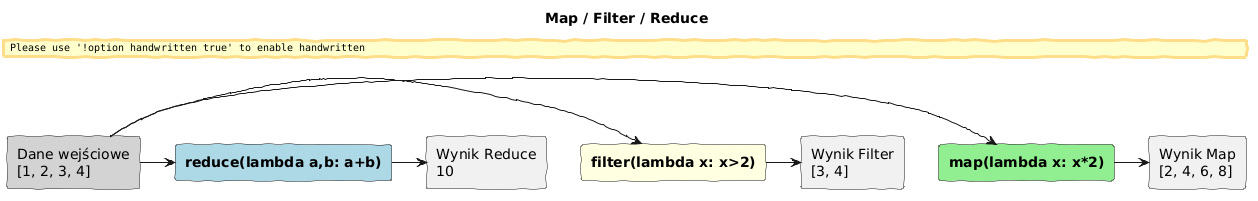

The diagram above was rendered by PlantUML. Its source (embedded in the PNG):
@startuml
skinparam handwritten true
skinparam backgroundColor white

title Map / Filter / Reduce

rectangle "Dane wejściowe\n[1, 2, 3, 4]" as Input #LightGray

rectangle "**map(lambda x: x*2)**" as Map #LightGreen
rectangle "**filter(lambda x: x>2)**" as Filter #LightYellow
rectangle "**reduce(lambda a,b: a+b)**" as Reduce #LightBlue

rectangle "Wynik Map\n[2, 4, 6, 8]" as ResMap
rectangle "Wynik Filter\n[3, 4]" as ResFilter
rectangle "Wynik Reduce\n10" as ResReduce

Input -> Map
Input -> Filter
Input -> Reduce

Map -> ResMap
Filter -> ResFilter
Reduce -> ResReduce
@enduml